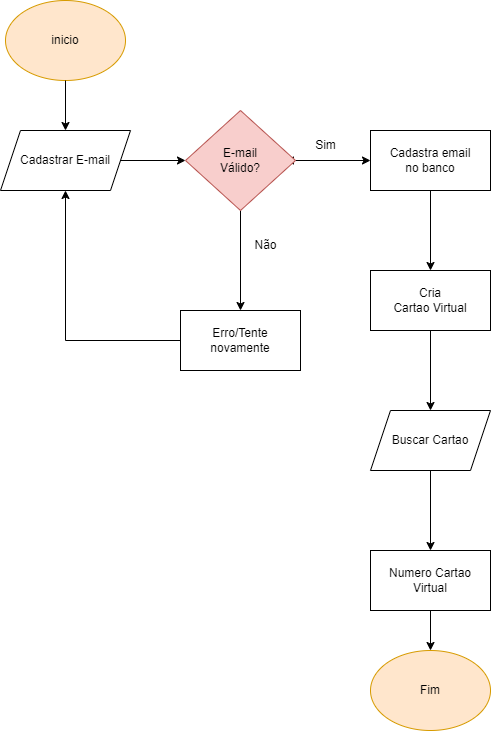

The diagram above was exported from draw.io. Its source (the exported page's mxGraphModel, read from the mxfile embedded in the PNG):
<mxGraphModel dx="1434" dy="780" grid="1" gridSize="10" guides="1" tooltips="1" connect="1" arrows="1" fold="1" page="1" pageScale="1" pageWidth="827" pageHeight="1169" math="0" shadow="0">
  <root>
    <mxCell id="0" />
    <mxCell id="1" parent="0" />
    <mxCell id="q9TtUlxvKRo6gLiG1NhU-1" value="&lt;font style=&quot;vertical-align: inherit;&quot;&gt;&lt;font style=&quot;vertical-align: inherit;&quot;&gt;inicio&lt;/font&gt;&lt;/font&gt;" style="ellipse;whiteSpace=wrap;html=1;fillColor=#ffe6cc;strokeColor=#d79b00;" vertex="1" parent="1">
      <mxGeometry x="270" y="70" width="120" height="80" as="geometry" />
    </mxCell>
    <mxCell id="q9TtUlxvKRo6gLiG1NhU-3" value="" style="endArrow=classic;html=1;rounded=0;exitX=0.5;exitY=1;exitDx=0;exitDy=0;" edge="1" parent="1" source="q9TtUlxvKRo6gLiG1NhU-1">
      <mxGeometry width="50" height="50" relative="1" as="geometry">
        <mxPoint x="390" y="450" as="sourcePoint" />
        <mxPoint x="330" y="200" as="targetPoint" />
      </mxGeometry>
    </mxCell>
    <mxCell id="q9TtUlxvKRo6gLiG1NhU-4" value="&lt;font style=&quot;vertical-align: inherit;&quot;&gt;&lt;font style=&quot;vertical-align: inherit;&quot;&gt;Cadastrar E-mail&lt;/font&gt;&lt;/font&gt;" style="shape=parallelogram;perimeter=parallelogramPerimeter;whiteSpace=wrap;html=1;fixedSize=1;" vertex="1" parent="1">
      <mxGeometry x="265" y="200" width="130" height="60" as="geometry" />
    </mxCell>
    <mxCell id="q9TtUlxvKRo6gLiG1NhU-8" style="edgeStyle=orthogonalEdgeStyle;rounded=0;orthogonalLoop=1;jettySize=auto;html=1;exitX=1;exitY=0.5;exitDx=0;exitDy=0;" edge="1" parent="1" source="q9TtUlxvKRo6gLiG1NhU-6">
      <mxGeometry relative="1" as="geometry">
        <mxPoint x="550" y="230" as="targetPoint" />
      </mxGeometry>
    </mxCell>
    <mxCell id="q9TtUlxvKRo6gLiG1NhU-14" value="" style="edgeStyle=orthogonalEdgeStyle;rounded=0;orthogonalLoop=1;jettySize=auto;html=1;" edge="1" parent="1" source="q9TtUlxvKRo6gLiG1NhU-6" target="q9TtUlxvKRo6gLiG1NhU-13">
      <mxGeometry relative="1" as="geometry" />
    </mxCell>
    <mxCell id="q9TtUlxvKRo6gLiG1NhU-19" value="" style="edgeStyle=orthogonalEdgeStyle;rounded=0;orthogonalLoop=1;jettySize=auto;html=1;" edge="1" parent="1" source="q9TtUlxvKRo6gLiG1NhU-6" target="q9TtUlxvKRo6gLiG1NhU-18">
      <mxGeometry relative="1" as="geometry" />
    </mxCell>
    <mxCell id="q9TtUlxvKRo6gLiG1NhU-6" value="&lt;font style=&quot;vertical-align: inherit;&quot;&gt;&lt;font style=&quot;vertical-align: inherit;&quot;&gt;E-mail&lt;br&gt;Válido?&lt;/font&gt;&lt;/font&gt;" style="rhombus;whiteSpace=wrap;html=1;fillColor=#f8cecc;strokeColor=#b85450;" vertex="1" parent="1">
      <mxGeometry x="450" y="180" width="110" height="100" as="geometry" />
    </mxCell>
    <mxCell id="q9TtUlxvKRo6gLiG1NhU-7" value="" style="endArrow=classic;html=1;rounded=0;exitX=1;exitY=0.5;exitDx=0;exitDy=0;entryX=0;entryY=0.5;entryDx=0;entryDy=0;" edge="1" parent="1" source="q9TtUlxvKRo6gLiG1NhU-4" target="q9TtUlxvKRo6gLiG1NhU-6">
      <mxGeometry width="50" height="50" relative="1" as="geometry">
        <mxPoint x="340" y="160" as="sourcePoint" />
        <mxPoint x="340" y="210" as="targetPoint" />
      </mxGeometry>
    </mxCell>
    <mxCell id="q9TtUlxvKRo6gLiG1NhU-9" style="edgeStyle=orthogonalEdgeStyle;rounded=0;orthogonalLoop=1;jettySize=auto;html=1;exitX=0.5;exitY=1;exitDx=0;exitDy=0;" edge="1" parent="1" source="q9TtUlxvKRo6gLiG1NhU-6" target="q9TtUlxvKRo6gLiG1NhU-6">
      <mxGeometry relative="1" as="geometry" />
    </mxCell>
    <mxCell id="q9TtUlxvKRo6gLiG1NhU-17" value="" style="edgeStyle=orthogonalEdgeStyle;rounded=0;orthogonalLoop=1;jettySize=auto;html=1;" edge="1" parent="1" source="q9TtUlxvKRo6gLiG1NhU-13" target="q9TtUlxvKRo6gLiG1NhU-16">
      <mxGeometry relative="1" as="geometry" />
    </mxCell>
    <mxCell id="q9TtUlxvKRo6gLiG1NhU-13" value="&lt;font style=&quot;vertical-align: inherit;&quot;&gt;&lt;font style=&quot;vertical-align: inherit;&quot;&gt;Cadastra email&lt;br&gt;no banco&lt;/font&gt;&lt;/font&gt;" style="whiteSpace=wrap;html=1;" vertex="1" parent="1">
      <mxGeometry x="635" y="200" width="120" height="60" as="geometry" />
    </mxCell>
    <mxCell id="q9TtUlxvKRo6gLiG1NhU-15" value="&lt;font style=&quot;vertical-align: inherit;&quot;&gt;&lt;font style=&quot;vertical-align: inherit;&quot;&gt;Sim&lt;/font&gt;&lt;/font&gt;" style="text;html=1;align=center;verticalAlign=middle;resizable=0;points=[];autosize=1;strokeColor=none;fillColor=none;" vertex="1" parent="1">
      <mxGeometry x="570" y="200" width="40" height="30" as="geometry" />
    </mxCell>
    <mxCell id="q9TtUlxvKRo6gLiG1NhU-23" value="" style="edgeStyle=orthogonalEdgeStyle;rounded=0;orthogonalLoop=1;jettySize=auto;html=1;" edge="1" parent="1" source="q9TtUlxvKRo6gLiG1NhU-16" target="q9TtUlxvKRo6gLiG1NhU-22">
      <mxGeometry relative="1" as="geometry" />
    </mxCell>
    <mxCell id="q9TtUlxvKRo6gLiG1NhU-16" value="&lt;font style=&quot;vertical-align: inherit;&quot;&gt;&lt;font style=&quot;vertical-align: inherit;&quot;&gt;&lt;font style=&quot;vertical-align: inherit;&quot;&gt;&lt;font style=&quot;vertical-align: inherit;&quot;&gt;&lt;font style=&quot;vertical-align: inherit;&quot;&gt;&lt;font style=&quot;vertical-align: inherit;&quot;&gt;Cria&lt;/font&gt;&lt;/font&gt;&lt;/font&gt;&lt;/font&gt;&lt;br&gt;&lt;font style=&quot;vertical-align: inherit;&quot;&gt;&lt;font style=&quot;vertical-align: inherit;&quot;&gt;&lt;font style=&quot;vertical-align: inherit;&quot;&gt;&lt;font style=&quot;vertical-align: inherit;&quot;&gt;Cartao Virtual&lt;/font&gt;&lt;/font&gt;&lt;/font&gt;&lt;/font&gt;&lt;/font&gt;&lt;/font&gt;" style="whiteSpace=wrap;html=1;" vertex="1" parent="1">
      <mxGeometry x="635" y="340" width="120" height="60" as="geometry" />
    </mxCell>
    <mxCell id="q9TtUlxvKRo6gLiG1NhU-21" style="edgeStyle=orthogonalEdgeStyle;rounded=0;orthogonalLoop=1;jettySize=auto;html=1;entryX=0.5;entryY=1;entryDx=0;entryDy=0;" edge="1" parent="1" source="q9TtUlxvKRo6gLiG1NhU-18" target="q9TtUlxvKRo6gLiG1NhU-4">
      <mxGeometry relative="1" as="geometry" />
    </mxCell>
    <mxCell id="q9TtUlxvKRo6gLiG1NhU-18" value="&lt;font style=&quot;vertical-align: inherit;&quot;&gt;&lt;font style=&quot;vertical-align: inherit;&quot;&gt;Erro/Tente novamente&lt;/font&gt;&lt;/font&gt;" style="whiteSpace=wrap;html=1;" vertex="1" parent="1">
      <mxGeometry x="445" y="380" width="120" height="60" as="geometry" />
    </mxCell>
    <mxCell id="q9TtUlxvKRo6gLiG1NhU-20" value="&lt;font style=&quot;vertical-align: inherit;&quot;&gt;&lt;font style=&quot;vertical-align: inherit;&quot;&gt;&lt;font style=&quot;vertical-align: inherit;&quot;&gt;&lt;font style=&quot;vertical-align: inherit;&quot;&gt;Não&lt;/font&gt;&lt;/font&gt;&lt;/font&gt;&lt;/font&gt;" style="text;html=1;align=center;verticalAlign=middle;resizable=0;points=[];autosize=1;strokeColor=none;fillColor=none;" vertex="1" parent="1">
      <mxGeometry x="505" y="300" width="50" height="30" as="geometry" />
    </mxCell>
    <mxCell id="q9TtUlxvKRo6gLiG1NhU-25" value="" style="edgeStyle=orthogonalEdgeStyle;rounded=0;orthogonalLoop=1;jettySize=auto;html=1;" edge="1" parent="1" source="q9TtUlxvKRo6gLiG1NhU-22" target="q9TtUlxvKRo6gLiG1NhU-24">
      <mxGeometry relative="1" as="geometry" />
    </mxCell>
    <mxCell id="q9TtUlxvKRo6gLiG1NhU-22" value="&lt;font style=&quot;vertical-align: inherit;&quot;&gt;&lt;font style=&quot;vertical-align: inherit;&quot;&gt;Buscar Cartao&lt;/font&gt;&lt;/font&gt;" style="shape=parallelogram;perimeter=parallelogramPerimeter;whiteSpace=wrap;html=1;fixedSize=1;" vertex="1" parent="1">
      <mxGeometry x="635" y="480" width="120" height="60" as="geometry" />
    </mxCell>
    <mxCell id="q9TtUlxvKRo6gLiG1NhU-28" value="" style="edgeStyle=orthogonalEdgeStyle;rounded=0;orthogonalLoop=1;jettySize=auto;html=1;" edge="1" parent="1" source="q9TtUlxvKRo6gLiG1NhU-24" target="q9TtUlxvKRo6gLiG1NhU-26">
      <mxGeometry relative="1" as="geometry" />
    </mxCell>
    <mxCell id="q9TtUlxvKRo6gLiG1NhU-24" value="&lt;font style=&quot;vertical-align: inherit;&quot;&gt;&lt;font style=&quot;vertical-align: inherit;&quot;&gt;Numero Cartao Virtual&lt;/font&gt;&lt;/font&gt;" style="whiteSpace=wrap;html=1;" vertex="1" parent="1">
      <mxGeometry x="635" y="620" width="120" height="60" as="geometry" />
    </mxCell>
    <mxCell id="q9TtUlxvKRo6gLiG1NhU-26" value="&lt;font style=&quot;vertical-align: inherit;&quot;&gt;&lt;font style=&quot;vertical-align: inherit;&quot;&gt;&lt;font style=&quot;vertical-align: inherit;&quot;&gt;&lt;font style=&quot;vertical-align: inherit;&quot;&gt;Fim&lt;/font&gt;&lt;/font&gt;&lt;/font&gt;&lt;/font&gt;" style="ellipse;whiteSpace=wrap;html=1;fillColor=#ffe6cc;strokeColor=#d79b00;" vertex="1" parent="1">
      <mxGeometry x="635" y="720" width="120" height="80" as="geometry" />
    </mxCell>
  </root>
</mxGraphModel>